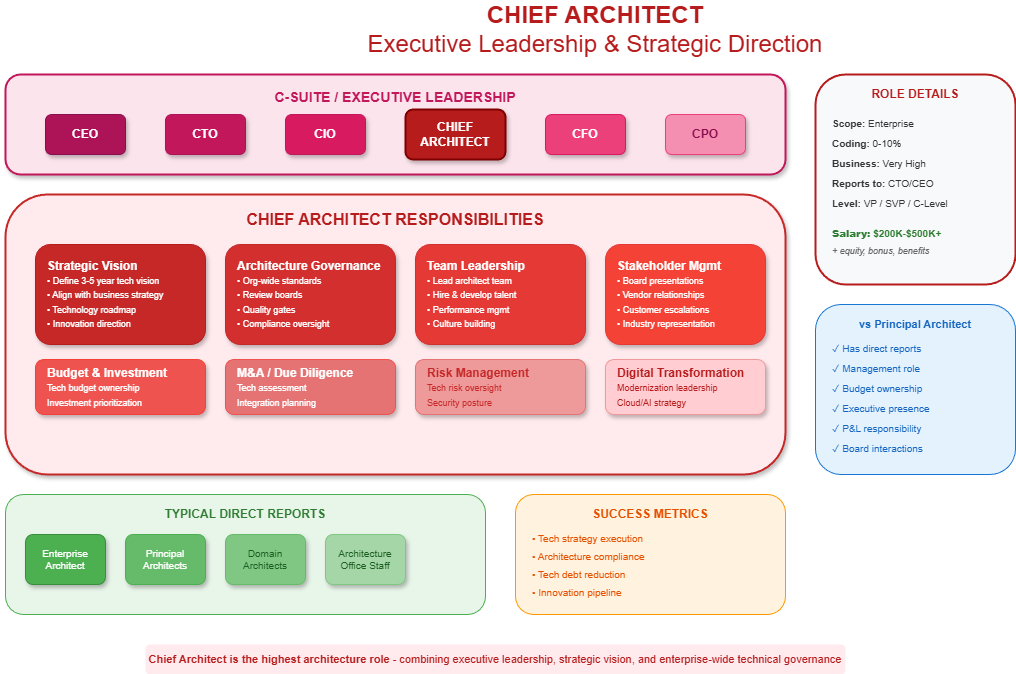

The diagram above was exported from draw.io. Its source (the exported page's mxGraphModel, read from the mxfile embedded in the PNG):
<mxGraphModel dx="1186" dy="635" grid="1" gridSize="10" guides="1" tooltips="1" connect="1" arrows="1" fold="1" page="1" pageScale="1" pageWidth="1400" pageHeight="900" math="0" shadow="1">
  <root>
    <mxCell id="0" />
    <mxCell id="1" parent="0" />
    <mxCell id="title" value="&lt;b&gt;CHIEF ARCHITECT&lt;/b&gt;&lt;br&gt;Executive Leadership &amp; Strategic Direction" style="text;html=1;strokeColor=none;fillColor=none;align=center;verticalAlign=middle;whiteSpace=wrap;rounded=0;fontSize=24;fontColor=#b71c1c;" parent="1" vertex="1">
      <mxGeometry x="350" y="20" width="600" height="50" as="geometry" />
    </mxCell>
    <mxCell id="csuite-box" value="" style="rounded=1;whiteSpace=wrap;html=1;fillColor=#fce4ec;strokeColor=#c2185b;strokeWidth=2;shadow=1;" parent="1" vertex="1">
      <mxGeometry x="60" y="90" width="780" height="100" as="geometry" />
    </mxCell>
    <mxCell id="csuite-title" value="&lt;b&gt;C-SUITE / EXECUTIVE LEADERSHIP&lt;/b&gt;" style="text;html=1;strokeColor=none;fillColor=none;align=center;verticalAlign=middle;whiteSpace=wrap;rounded=0;fontSize=14;fontColor=#c2185b;" parent="1" vertex="1">
      <mxGeometry x="300" y="100" width="300" height="25" as="geometry" />
    </mxCell>
    <mxCell id="ceo" value="&lt;b&gt;CEO&lt;/b&gt;" style="rounded=1;whiteSpace=wrap;html=1;fillColor=#ad1457;fontColor=#fff;strokeColor=#880e4f;shadow=1;" parent="1" vertex="1">
      <mxGeometry x="100" y="130" width="80" height="40" as="geometry" />
    </mxCell>
    <mxCell id="cto" value="&lt;b&gt;CTO&lt;/b&gt;" style="rounded=1;whiteSpace=wrap;html=1;fillColor=#c2185b;fontColor=#fff;strokeColor=#ad1457;shadow=1;" parent="1" vertex="1">
      <mxGeometry x="220" y="130" width="80" height="40" as="geometry" />
    </mxCell>
    <mxCell id="cio" value="&lt;b&gt;CIO&lt;/b&gt;" style="rounded=1;whiteSpace=wrap;html=1;fillColor=#d81b60;fontColor=#fff;strokeColor=#c2185b;shadow=1;" parent="1" vertex="1">
      <mxGeometry x="340" y="130" width="80" height="40" as="geometry" />
    </mxCell>
    <mxCell id="chief-arch" value="&lt;b&gt;CHIEF&lt;br&gt;ARCHITECT&lt;/b&gt;" style="rounded=1;whiteSpace=wrap;html=1;fillColor=#b71c1c;fontColor=#fff;strokeColor=#7f0000;strokeWidth=2;shadow=1;" parent="1" vertex="1">
      <mxGeometry x="460" y="125" width="100" height="50" as="geometry" />
    </mxCell>
    <mxCell id="cfo" value="&lt;b&gt;CFO&lt;/b&gt;" style="rounded=1;whiteSpace=wrap;html=1;fillColor=#ec407a;fontColor=#fff;strokeColor=#d81b60;shadow=1;" parent="1" vertex="1">
      <mxGeometry x="600" y="130" width="80" height="40" as="geometry" />
    </mxCell>
    <mxCell id="cpo" value="&lt;b&gt;CPO&lt;/b&gt;" style="rounded=1;whiteSpace=wrap;html=1;fillColor=#f48fb1;fontColor=#880e4f;strokeColor=#ec407a;shadow=1;" parent="1" vertex="1">
      <mxGeometry x="720" y="130" width="80" height="40" as="geometry" />
    </mxCell>
    <mxCell id="resp-box" value="" style="rounded=1;whiteSpace=wrap;html=1;fillColor=#ffebee;strokeColor=#c62828;strokeWidth=2;shadow=1;" parent="1" vertex="1">
      <mxGeometry x="60" y="210" width="780" height="280" as="geometry" />
    </mxCell>
    <mxCell id="resp-title" value="&lt;b&gt;CHIEF ARCHITECT RESPONSIBILITIES&lt;/b&gt;" style="text;html=1;strokeColor=none;fillColor=none;align=center;verticalAlign=middle;whiteSpace=wrap;rounded=0;fontSize=16;fontColor=#b71c1c;" parent="1" vertex="1">
      <mxGeometry x="280" y="220" width="340" height="30" as="geometry" />
    </mxCell>
    <mxCell id="r1" value="&lt;b&gt;Strategic Vision&lt;/b&gt;&lt;br&gt;&lt;font style=&quot;font-size:9px&quot;&gt;• Define 3-5 year tech vision&lt;br&gt;• Align with business strategy&lt;br&gt;• Technology roadmap&lt;br&gt;• Innovation direction&lt;/font&gt;" style="rounded=1;whiteSpace=wrap;html=1;fillColor=#c62828;fontColor=#fff;strokeColor=#b71c1c;shadow=1;align=left;spacingLeft=10;" parent="1" vertex="1">
      <mxGeometry x="90" y="260" width="170" height="100" as="geometry" />
    </mxCell>
    <mxCell id="r2" value="&lt;b&gt;Architecture Governance&lt;/b&gt;&lt;br&gt;&lt;font style=&quot;font-size:9px&quot;&gt;• Org-wide standards&lt;br&gt;• Review boards&lt;br&gt;• Quality gates&lt;br&gt;• Compliance oversight&lt;/font&gt;" style="rounded=1;whiteSpace=wrap;html=1;fillColor=#d32f2f;fontColor=#fff;strokeColor=#c62828;shadow=1;align=left;spacingLeft=10;" parent="1" vertex="1">
      <mxGeometry x="280" y="260" width="170" height="100" as="geometry" />
    </mxCell>
    <mxCell id="r3" value="&lt;b&gt;Team Leadership&lt;/b&gt;&lt;br&gt;&lt;font style=&quot;font-size:9px&quot;&gt;• Lead architect team&lt;br&gt;• Hire &amp; develop talent&lt;br&gt;• Performance mgmt&lt;br&gt;• Culture building&lt;/font&gt;" style="rounded=1;whiteSpace=wrap;html=1;fillColor=#e53935;fontColor=#fff;strokeColor=#d32f2f;shadow=1;align=left;spacingLeft=10;" parent="1" vertex="1">
      <mxGeometry x="470" y="260" width="170" height="100" as="geometry" />
    </mxCell>
    <mxCell id="r4" value="&lt;b&gt;Stakeholder Mgmt&lt;/b&gt;&lt;br&gt;&lt;font style=&quot;font-size:9px&quot;&gt;• Board presentations&lt;br&gt;• Vendor relationships&lt;br&gt;• Customer escalations&lt;br&gt;• Industry representation&lt;/font&gt;" style="rounded=1;whiteSpace=wrap;html=1;fillColor=#f44336;fontColor=#fff;strokeColor=#e53935;shadow=1;align=left;spacingLeft=10;" parent="1" vertex="1">
      <mxGeometry x="660" y="260" width="160" height="100" as="geometry" />
    </mxCell>
    <mxCell id="r5" value="&lt;b&gt;Budget &amp; Investment&lt;/b&gt;&lt;br&gt;&lt;font style=&quot;font-size:9px&quot;&gt;Tech budget ownership&lt;br&gt;Investment prioritization&lt;/font&gt;" style="rounded=1;whiteSpace=wrap;html=1;fillColor=#ef5350;fontColor=#fff;strokeColor=#f44336;shadow=1;align=left;spacingLeft=10;" parent="1" vertex="1">
      <mxGeometry x="90" y="375" width="170" height="55" as="geometry" />
    </mxCell>
    <mxCell id="r6" value="&lt;b&gt;M&amp;A / Due Diligence&lt;/b&gt;&lt;br&gt;&lt;font style=&quot;font-size:9px&quot;&gt;Tech assessment&lt;br&gt;Integration planning&lt;/font&gt;" style="rounded=1;whiteSpace=wrap;html=1;fillColor=#e57373;fontColor=#fff;strokeColor=#ef5350;shadow=1;align=left;spacingLeft=10;" parent="1" vertex="1">
      <mxGeometry x="280" y="375" width="170" height="55" as="geometry" />
    </mxCell>
    <mxCell id="r7" value="&lt;b&gt;Risk Management&lt;/b&gt;&lt;br&gt;&lt;font style=&quot;font-size:9px&quot;&gt;Tech risk oversight&lt;br&gt;Security posture&lt;/font&gt;" style="rounded=1;whiteSpace=wrap;html=1;fillColor=#ef9a9a;fontColor=#c62828;strokeColor=#e57373;shadow=1;align=left;spacingLeft=10;" parent="1" vertex="1">
      <mxGeometry x="470" y="375" width="170" height="55" as="geometry" />
    </mxCell>
    <mxCell id="r8" value="&lt;b&gt;Digital Transformation&lt;/b&gt;&lt;br&gt;&lt;font style=&quot;font-size:9px&quot;&gt;Modernization leadership&lt;br&gt;Cloud/AI strategy&lt;/font&gt;" style="rounded=1;whiteSpace=wrap;html=1;fillColor=#ffcdd2;fontColor=#b71c1c;strokeColor=#ef9a9a;shadow=1;align=left;spacingLeft=10;" parent="1" vertex="1">
      <mxGeometry x="660" y="375" width="160" height="55" as="geometry" />
    </mxCell>
    <mxCell id="org-box" value="" style="rounded=1;whiteSpace=wrap;html=1;fillColor=#e8f5e9;strokeColor=#4caf50;strokeWidth=1;" parent="1" vertex="1">
      <mxGeometry x="60" y="510" width="480" height="120" as="geometry" />
    </mxCell>
    <mxCell id="org-title" value="&lt;b&gt;TYPICAL DIRECT REPORTS&lt;/b&gt;" style="text;html=1;strokeColor=none;fillColor=none;align=center;verticalAlign=middle;whiteSpace=wrap;rounded=0;fontSize=12;fontColor=#2e7d32;" parent="1" vertex="1">
      <mxGeometry x="200" y="520" width="200" height="20" as="geometry" />
    </mxCell>
    <mxCell id="dr1" value="Enterprise&lt;br&gt;Architect" style="rounded=1;whiteSpace=wrap;html=1;fillColor=#4caf50;fontColor=#fff;strokeColor=#388e3c;shadow=1;fontSize=10;" parent="1" vertex="1">
      <mxGeometry x="80" y="550" width="80" height="50" as="geometry" />
    </mxCell>
    <mxCell id="dr2" value="Principal&lt;br&gt;Architects" style="rounded=1;whiteSpace=wrap;html=1;fillColor=#66bb6a;fontColor=#fff;strokeColor=#4caf50;shadow=1;fontSize=10;" parent="1" vertex="1">
      <mxGeometry x="180" y="550" width="80" height="50" as="geometry" />
    </mxCell>
    <mxCell id="dr3" value="Domain&lt;br&gt;Architects" style="rounded=1;whiteSpace=wrap;html=1;fillColor=#81c784;fontColor=#1b5e20;strokeColor=#66bb6a;shadow=1;fontSize=10;" parent="1" vertex="1">
      <mxGeometry x="280" y="550" width="80" height="50" as="geometry" />
    </mxCell>
    <mxCell id="dr4" value="Architecture&lt;br&gt;Office Staff" style="rounded=1;whiteSpace=wrap;html=1;fillColor=#a5d6a7;fontColor=#1b5e20;strokeColor=#81c784;shadow=1;fontSize=10;" parent="1" vertex="1">
      <mxGeometry x="380" y="550" width="80" height="50" as="geometry" />
    </mxCell>
    <mxCell id="metrics-box" value="" style="rounded=1;whiteSpace=wrap;html=1;fillColor=#fff3e0;strokeColor=#ff9800;strokeWidth=1;" parent="1" vertex="1">
      <mxGeometry x="570" y="510" width="270" height="120" as="geometry" />
    </mxCell>
    <mxCell id="metrics-title" value="&lt;b&gt;SUCCESS METRICS&lt;/b&gt;" style="text;html=1;strokeColor=none;fillColor=none;align=center;verticalAlign=middle;whiteSpace=wrap;rounded=0;fontSize=12;fontColor=#e65100;" parent="1" vertex="1">
      <mxGeometry x="640" y="520" width="130" height="20" as="geometry" />
    </mxCell>
    <mxCell id="m1" value="• Tech strategy execution" style="text;html=1;strokeColor=none;fillColor=none;align=left;verticalAlign=middle;fontSize=10;fontColor=#e65100;" parent="1" vertex="1">
      <mxGeometry x="585" y="545" width="150" height="18" as="geometry" />
    </mxCell>
    <mxCell id="m2" value="• Architecture compliance" style="text;html=1;strokeColor=none;fillColor=none;align=left;verticalAlign=middle;fontSize=10;fontColor=#e65100;" parent="1" vertex="1">
      <mxGeometry x="585" y="563" width="150" height="18" as="geometry" />
    </mxCell>
    <mxCell id="m3" value="• Tech debt reduction" style="text;html=1;strokeColor=none;fillColor=none;align=left;verticalAlign=middle;fontSize=10;fontColor=#e65100;" parent="1" vertex="1">
      <mxGeometry x="585" y="581" width="150" height="18" as="geometry" />
    </mxCell>
    <mxCell id="m4" value="• Innovation pipeline" style="text;html=1;strokeColor=none;fillColor=none;align=left;verticalAlign=middle;fontSize=10;fontColor=#e65100;" parent="1" vertex="1">
      <mxGeometry x="585" y="599" width="150" height="18" as="geometry" />
    </mxCell>
    <mxCell id="detail-box" value="" style="rounded=1;whiteSpace=wrap;html=1;fillColor=#f8f9fa;strokeColor=#b71c1c;strokeWidth=2;" parent="1" vertex="1">
      <mxGeometry x="870" y="90" width="200" height="210" as="geometry" />
    </mxCell>
    <mxCell id="detail-title" value="&lt;b&gt;ROLE DETAILS&lt;/b&gt;" style="text;html=1;strokeColor=none;fillColor=none;align=center;verticalAlign=middle;whiteSpace=wrap;rounded=0;fontSize=12;fontColor=#b71c1c;" parent="1" vertex="1">
      <mxGeometry x="920" y="100" width="100" height="20" as="geometry" />
    </mxCell>
    <mxCell id="d1" value="&lt;b&gt;Scope:&lt;/b&gt; Enterprise" style="text;html=1;strokeColor=none;fillColor=none;align=left;verticalAlign=middle;fontSize=10;fontColor=#333;" parent="1" vertex="1">
      <mxGeometry x="885" y="130" width="120" height="18" as="geometry" />
    </mxCell>
    <mxCell id="d2" value="&lt;b&gt;Coding:&lt;/b&gt; 0-10%" style="text;html=1;strokeColor=none;fillColor=none;align=left;verticalAlign=middle;fontSize=10;fontColor=#333;" parent="1" vertex="1">
      <mxGeometry x="885" y="150" width="100" height="18" as="geometry" />
    </mxCell>
    <mxCell id="d3" value="&lt;b&gt;Business:&lt;/b&gt; Very High" style="text;html=1;strokeColor=none;fillColor=none;align=left;verticalAlign=middle;fontSize=10;fontColor=#333;" parent="1" vertex="1">
      <mxGeometry x="885" y="170" width="130" height="18" as="geometry" />
    </mxCell>
    <mxCell id="d4" value="&lt;b&gt;Reports to:&lt;/b&gt; CTO/CEO" style="text;html=1;strokeColor=none;fillColor=none;align=left;verticalAlign=middle;fontSize=10;fontColor=#333;" parent="1" vertex="1">
      <mxGeometry x="885" y="190" width="130" height="18" as="geometry" />
    </mxCell>
    <mxCell id="d5" value="&lt;b&gt;Level:&lt;/b&gt; VP / SVP / C-Level" style="text;html=1;strokeColor=none;fillColor=none;align=left;verticalAlign=middle;fontSize=10;fontColor=#333;" parent="1" vertex="1">
      <mxGeometry x="885" y="210" width="150" height="18" as="geometry" />
    </mxCell>
    <mxCell id="d6" value="&lt;b&gt;Salary:&lt;/b&gt; $200K-$500K+" style="text;html=1;strokeColor=none;fillColor=none;align=left;verticalAlign=middle;fontSize=10;fontColor=#2e7d32;fontStyle=1" parent="1" vertex="1">
      <mxGeometry x="885" y="240" width="150" height="18" as="geometry" />
    </mxCell>
    <mxCell id="d7" value="&lt;i&gt;+ equity, bonus, benefits&lt;/i&gt;" style="text;html=1;strokeColor=none;fillColor=none;align=left;verticalAlign=middle;fontSize=9;fontColor=#666;" parent="1" vertex="1">
      <mxGeometry x="885" y="258" width="130" height="18" as="geometry" />
    </mxCell>
    <mxCell id="diff-box" value="" style="rounded=1;whiteSpace=wrap;html=1;fillColor=#e3f2fd;strokeColor=#1976d2;strokeWidth=1;" parent="1" vertex="1">
      <mxGeometry x="870" y="320" width="200" height="170" as="geometry" />
    </mxCell>
    <mxCell id="diff-title" value="&lt;b&gt;vs Principal Architect&lt;/b&gt;" style="text;html=1;strokeColor=none;fillColor=none;align=center;verticalAlign=middle;whiteSpace=wrap;rounded=0;fontSize=11;fontColor=#1565c0;" parent="1" vertex="1">
      <mxGeometry x="905" y="330" width="130" height="20" as="geometry" />
    </mxCell>
    <mxCell id="diff1" value="✓ Has direct reports" style="text;html=1;strokeColor=none;fillColor=none;align=left;verticalAlign=middle;fontSize=10;fontColor=#1565c0;" parent="1" vertex="1">
      <mxGeometry x="885" y="355" width="120" height="18" as="geometry" />
    </mxCell>
    <mxCell id="diff2" value="✓ Management role" style="text;html=1;strokeColor=none;fillColor=none;align=left;verticalAlign=middle;fontSize=10;fontColor=#1565c0;" parent="1" vertex="1">
      <mxGeometry x="885" y="375" width="120" height="18" as="geometry" />
    </mxCell>
    <mxCell id="diff3" value="✓ Budget ownership" style="text;html=1;strokeColor=none;fillColor=none;align=left;verticalAlign=middle;fontSize=10;fontColor=#1565c0;" parent="1" vertex="1">
      <mxGeometry x="885" y="395" width="120" height="18" as="geometry" />
    </mxCell>
    <mxCell id="diff4" value="✓ Executive presence" style="text;html=1;strokeColor=none;fillColor=none;align=left;verticalAlign=middle;fontSize=10;fontColor=#1565c0;" parent="1" vertex="1">
      <mxGeometry x="885" y="415" width="130" height="18" as="geometry" />
    </mxCell>
    <mxCell id="diff5" value="✓ P&amp;L responsibility" style="text;html=1;strokeColor=none;fillColor=none;align=left;verticalAlign=middle;fontSize=10;fontColor=#1565c0;" parent="1" vertex="1">
      <mxGeometry x="885" y="435" width="130" height="18" as="geometry" />
    </mxCell>
    <mxCell id="diff6" value="✓ Board interactions" style="text;html=1;strokeColor=none;fillColor=none;align=left;verticalAlign=middle;fontSize=10;fontColor=#1565c0;" parent="1" vertex="1">
      <mxGeometry x="885" y="455" width="130" height="18" as="geometry" />
    </mxCell>
    <mxCell id="summary" value="&lt;b&gt;Chief Architect is the highest architecture role&lt;/b&gt; - combining executive leadership, strategic vision, and enterprise-wide technical governance" style="text;html=1;strokeColor=none;fillColor=#ffebee;align=center;verticalAlign=middle;whiteSpace=wrap;rounded=1;fontSize=11;fontColor=#b71c1c;" parent="1" vertex="1">
      <mxGeometry x="200" y="660" width="700" height="30" as="geometry" />
    </mxCell>
  </root>
</mxGraphModel>